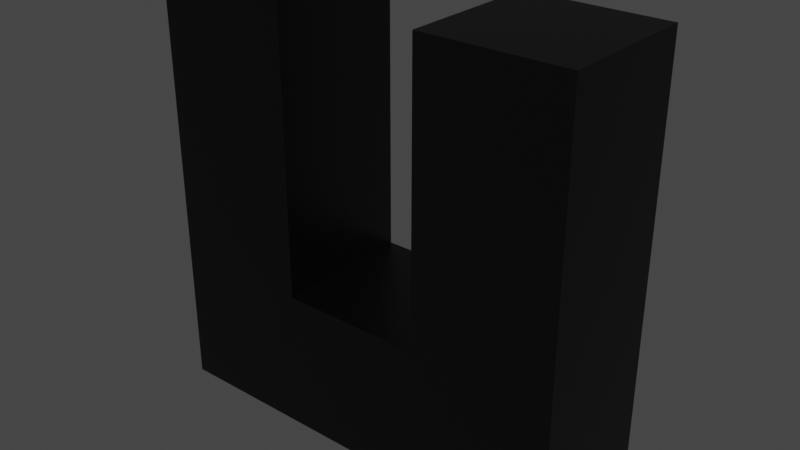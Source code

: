 # Source: linear_filter.blend  (saved by Blender 2.91.10; exported with 4.5.12 LTS)
import bpy
from mathutils import Matrix  # noqa: F401  (used for matrix-valued properties, if any)

bpy.ops.wm.read_factory_settings(use_empty=True)
scene = bpy.context.scene
scene.name = 'Scene'

# ---- collections
col_collection = bpy.data.collections.new('Collection'); scene.collection.children.link(col_collection)

# ---- materials (node trees are filled in below, after node groups)
mat_material = bpy.data.materials.new('Material')
mat_material.alpha_threshold = 0.0
mat_material.use_transparent_shadow = False
mat_material.line_color = (0.0, 0.0, 0.0, 1.0)
mat_material_001 = bpy.data.materials.new('Material.001')
mat_material_001.alpha_threshold = 0.0
mat_material_001.use_transparent_shadow = False
mat_material_001.line_color = (0.0, 0.0, 0.0, 1.0)
mat_material_002 = bpy.data.materials.new('Material.002')
mat_material_002.alpha_threshold = 0.0
mat_material_002.use_transparent_shadow = False
mat_material_002.line_color = (0.0, 0.0, 0.0, 1.0)

# ---- material node trees
mat_material.use_nodes = True; mat_material.node_tree.nodes.clear()
_N = mat_material.node_tree.nodes; _L = mat_material.node_tree.links
n0 = _N.new('ShaderNodeOutputMaterial'); n0.name = 'Material Output'; n0.location = (300, 300)
n1 = _N.new('ShaderNodeBsdfPrincipled'); n1.name = 'Principled BSDF'; n1.location = (10, 300)
n1.distribution = 'GGX'
n1.subsurface_method = 'BURLEY'
n1.inputs[0].default_value = (0.0, 0.0, 0.0, 1.0)
n1.inputs[2].default_value = 0.4
n1.inputs[3].default_value = 1.45
n1.inputs[27].default_value = (0.0, 0.0, 0.0, 1.0)
n1.inputs[28].default_value = 1.0
_L.new(n1.outputs[0], n0.inputs[0])
n0.is_active_output = True
mat_material_001.use_nodes = True; mat_material_001.node_tree.nodes.clear()
_N = mat_material_001.node_tree.nodes; _L = mat_material_001.node_tree.links
n0 = _N.new('ShaderNodeOutputMaterial'); n0.name = 'Material Output'; n0.location = (300, 300)
n1 = _N.new('ShaderNodeBsdfPrincipled'); n1.name = 'Principled BSDF'; n1.location = (10, 300)
n1.distribution = 'GGX'
n1.subsurface_method = 'BURLEY'
n1.inputs[0].default_value = (0.0, 0.0, 0.0, 1.0)
n1.inputs[2].default_value = 0.4
n1.inputs[3].default_value = 1.45
n1.inputs[27].default_value = (0.0, 0.0, 0.0, 1.0)
n1.inputs[28].default_value = 1.0
_L.new(n1.outputs[0], n0.inputs[0])
n0.is_active_output = True
mat_material_002.use_nodes = True; mat_material_002.node_tree.nodes.clear()
_N = mat_material_002.node_tree.nodes; _L = mat_material_002.node_tree.links
n0 = _N.new('ShaderNodeOutputMaterial'); n0.name = 'Material Output'; n0.location = (300, 300)
n1 = _N.new('ShaderNodeBsdfPrincipled'); n1.name = 'Principled BSDF'; n1.location = (10, 300)
n1.distribution = 'GGX'
n1.subsurface_method = 'BURLEY'
n1.inputs[0].default_value = (0.0, 0.0, 0.0, 1.0)
n1.inputs[2].default_value = 0.4
n1.inputs[3].default_value = 1.45
n1.inputs[27].default_value = (0.0, 0.0, 0.0, 1.0)
n1.inputs[28].default_value = 1.0
_L.new(n1.outputs[0], n0.inputs[0])
n0.is_active_output = True

# ---- world
world_world = bpy.data.worlds.new('World'); scene.world = world_world
world_world.use_nodes = True; world_world.node_tree.nodes.clear()
_N = world_world.node_tree.nodes; _L = world_world.node_tree.links
n0 = _N.new('ShaderNodeOutputWorld'); n0.name = 'World Output'; n0.location = (300, 300)
n1 = _N.new('ShaderNodeBackground'); n1.name = 'Background'; n1.location = (10, 300)
n1.inputs[0].default_value = (0.05088, 0.05088, 0.05088, 1.0)
_L.new(n1.outputs[0], n0.inputs[0])
n0.is_active_output = True
world_world.color = (0.05088, 0.05088, 0.05088)
world_world.use_sun_shadow = False
world_world.sun_shadow_jitter_overblur = 0.0

# ---- meshes
me_cube = bpy.data.meshes.new('Cube')
me_cube.from_pydata([(1.0, 1.0, 1.0), (1.0, 1.0, -1.0), (1.0, -1.0, 1.0), (1.0, -1.0, -1.0), (-1.0, 1.0, 1.0), (-1.0, 1.0, -1.0), (-1.0, -1.0, 1.0), (-1.0, -1.0, -1.0)], [], [(0, 4, 6, 2), (3, 2, 6, 7), (7, 6, 4, 5), (5, 1, 3, 7), (1, 0, 2, 3), (5, 4, 0, 1)])
_uv = me_cube.uv_layers.new(name='UVMap')
_uv.uv.foreach_set('vector', [0.625, 0.5, 0.875, 0.5, 0.875, 0.75, 0.625, 0.75, 0.375, 0.75, 0.625, 0.75, 0.625, 1.0, 0.375, 1.0, 0.375, 0.0, 0.625, 0.0, 0.625, 0.25, 0.375, 0.25, 0.125, 0.5, 0.375, 0.5, 0.375, 0.75, 0.125, 0.75, 0.375, 0.5, 0.625, 0.5, 0.625, 0.75, 0.375, 0.75, 0.375, 0.25, 0.625, 0.25, 0.625, 0.5, 0.375, 0.5])
me_cube.materials.append(mat_material)
me_cube.use_remesh_preserve_volume = False
me_cube.use_remesh_preserve_attributes = False
me_cube.use_mirror_vertex_groups = False
me_cube.update()
me_cube_001 = bpy.data.meshes.new('Cube.001')
me_cube_001.from_pydata([(1.0, 1.0, 1.0), (1.0, 1.0, -1.0), (1.0, -1.0, 1.0), (1.0, -1.0, -1.0), (-1.0, 1.0, 1.0), (-1.0, 1.0, -1.0), (-1.0, -1.0, 1.0), (-1.0, -1.0, -1.0)], [], [(0, 4, 6, 2), (3, 2, 6, 7), (7, 6, 4, 5), (5, 1, 3, 7), (1, 0, 2, 3), (5, 4, 0, 1)])
_uv = me_cube_001.uv_layers.new(name='UVMap')
_uv.uv.foreach_set('vector', [0.625, 0.5, 0.875, 0.5, 0.875, 0.75, 0.625, 0.75, 0.375, 0.75, 0.625, 0.75, 0.625, 1.0, 0.375, 1.0, 0.375, 0.0, 0.625, 0.0, 0.625, 0.25, 0.375, 0.25, 0.125, 0.5, 0.375, 0.5, 0.375, 0.75, 0.125, 0.75, 0.375, 0.5, 0.625, 0.5, 0.625, 0.75, 0.375, 0.75, 0.375, 0.25, 0.625, 0.25, 0.625, 0.5, 0.375, 0.5])
me_cube_001.materials.append(mat_material_001)
me_cube_001.use_remesh_preserve_volume = False
me_cube_001.use_remesh_preserve_attributes = False
me_cube_001.use_mirror_vertex_groups = False
me_cube_001.update()
me_cube_002 = bpy.data.meshes.new('Cube.002')
me_cube_002.from_pydata([(1.0, 1.0, 1.0), (1.0, 1.0, -1.0), (1.0, -1.0, 1.0), (1.0, -1.0, -1.0), (-1.0, 1.0, 1.0), (-1.0, 1.0, -1.0), (-1.0, -1.0, 1.0), (-1.0, -1.0, -1.0)], [], [(0, 4, 6, 2), (3, 2, 6, 7), (7, 6, 4, 5), (5, 1, 3, 7), (1, 0, 2, 3), (5, 4, 0, 1)])
_uv = me_cube_002.uv_layers.new(name='UVMap')
_uv.uv.foreach_set('vector', [0.625, 0.5, 0.875, 0.5, 0.875, 0.75, 0.625, 0.75, 0.375, 0.75, 0.625, 0.75, 0.625, 1.0, 0.375, 1.0, 0.375, 0.0, 0.625, 0.0, 0.625, 0.25, 0.375, 0.25, 0.125, 0.5, 0.375, 0.5, 0.375, 0.75, 0.125, 0.75, 0.375, 0.5, 0.625, 0.5, 0.625, 0.75, 0.375, 0.75, 0.375, 0.25, 0.625, 0.25, 0.625, 0.5, 0.375, 0.5])
me_cube_002.materials.append(mat_material_002)
me_cube_002.use_remesh_preserve_volume = False
me_cube_002.use_remesh_preserve_attributes = False
me_cube_002.use_mirror_vertex_groups = False
me_cube_002.update()

# ---- objects
ob_cube = bpy.data.objects.new('Cube', me_cube)
ob_cube_001 = bpy.data.objects.new('Cube.001', me_cube_001)
ob_cube_002 = bpy.data.objects.new('Cube.002', me_cube_002)

# ---- transforms, parenting, visibility, modifiers, constraints
ob_cube.location = (2.0, 0.0, 2.0)
ob_cube.scale = (1.0, 1.0, 3.0)
ob_cube.lock_rotations_4d = False
ob_cube.empty_display_type = 'ARROWS'
ob_cube.lineart.crease_threshold = 0.0
ob_cube_001.location = (0.0, 0.0, 0.0)
ob_cube_001.lock_rotations_4d = False
ob_cube_001.empty_display_type = 'ARROWS'
ob_cube_001.lineart.crease_threshold = 0.0
ob_cube_002.location = (-2.0, 0.0, 2.0)
ob_cube_002.scale = (1.0, 1.0, 3.0)
ob_cube_002.lock_rotations_4d = False
ob_cube_002.empty_display_type = 'ARROWS'
ob_cube_002.lineart.crease_threshold = 0.0

# ---- collection membership
col_collection.objects.link(ob_cube)
col_collection.objects.link(ob_cube_001)
col_collection.objects.link(ob_cube_002)

# ---- scene / render settings (as saved in the file)
scene.frame_start = 1; scene.frame_end = 250; scene.frame_set(1)
scene.render.engine = 'BLENDER_EEVEE_NEXT'
scene.cycles.use_denoising = False
scene.cycles.samples = 128
scene.cycles.sampling_pattern = 'TABULATED_SOBOL'
scene.cycles.use_adaptive_sampling = False
scene.cycles.use_light_tree = False
scene.view_settings.view_transform = 'Filmic'
bpy.context.view_layer.update()

# ---- added for rendering (the .blend has no active camera and no usable light): camera, sun
cam_auto = bpy.data.cameras.new('AutoCamera')
cam_auto.lens = 50.0
cam_auto.sensor_width = 36.0
cam_auto.clip_end = 1000.0
ob_auto_camera = bpy.data.objects.new('AutoCamera', cam_auto)
scene.collection.objects.link(ob_auto_camera)
ob_auto_camera.location = (8.06592, -9.67911, 8.45274)
ob_auto_camera.rotation_euler = (1.09748, -7.21219e-08, 0.694738)
scene.camera = ob_auto_camera
light_auto_sun = bpy.data.lights.new('AutoSun', 'SUN')
light_auto_sun.energy = 3.0
light_auto_sun.angle = 0.0523599
ob_auto_sun = bpy.data.objects.new('AutoSun', light_auto_sun)
scene.collection.objects.link(ob_auto_sun)
ob_auto_sun.rotation_euler = (0.872665, 0.174533, 0.523599)
bpy.context.view_layer.update()
